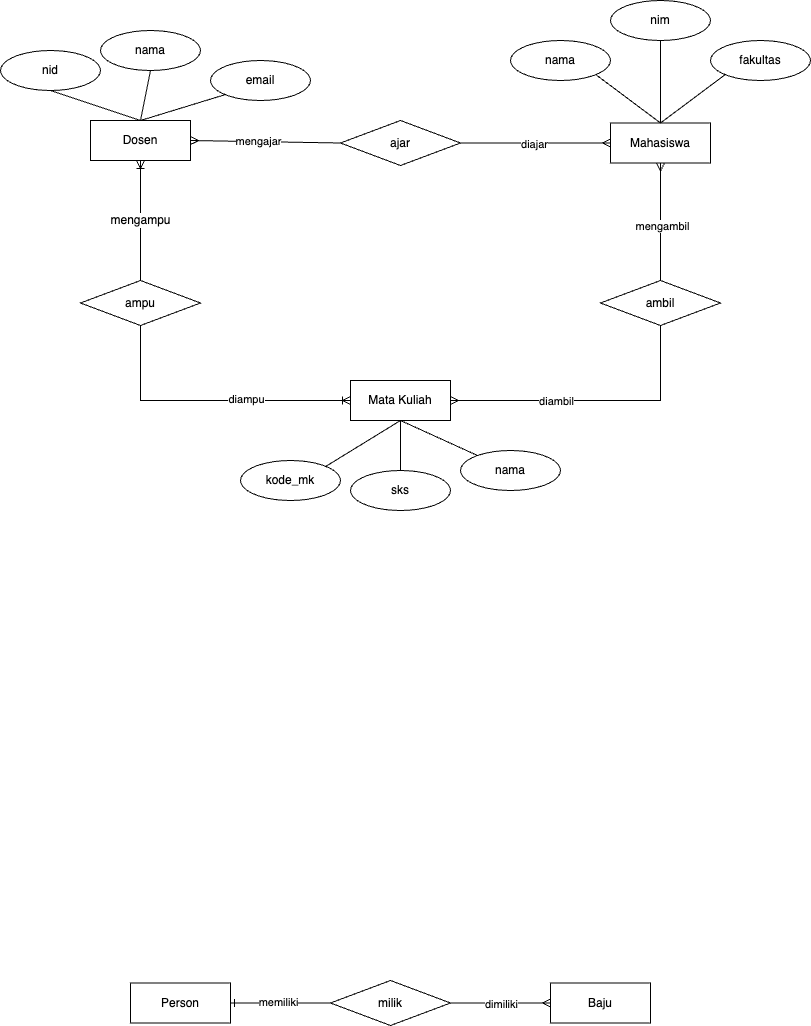

The diagram above was exported from draw.io. Its source (the exported page's mxGraphModel, read from the mxfile embedded in the PNG):
<mxGraphModel dx="990" dy="1302" grid="1" gridSize="10" guides="1" tooltips="1" connect="1" arrows="1" fold="1" page="0" pageScale="1" pageWidth="850" pageHeight="1100" math="0" shadow="0">
  <root>
    <mxCell id="0" />
    <mxCell id="1" parent="0" />
    <mxCell id="xItyrkvqAnXGr41E5UYZ-3" value="Person" style="whiteSpace=wrap;html=1;align=center;" parent="1" vertex="1">
      <mxGeometry x="140" y="952.5" width="100" height="40" as="geometry" />
    </mxCell>
    <mxCell id="xItyrkvqAnXGr41E5UYZ-4" value="Mahasiswa" style="whiteSpace=wrap;html=1;align=center;" parent="1" vertex="1">
      <mxGeometry x="620" y="92.5" width="100" height="40" as="geometry" />
    </mxCell>
    <mxCell id="xItyrkvqAnXGr41E5UYZ-5" value="Dosen" style="whiteSpace=wrap;html=1;align=center;" parent="1" vertex="1">
      <mxGeometry x="100" y="90" width="100" height="40" as="geometry" />
    </mxCell>
    <mxCell id="xItyrkvqAnXGr41E5UYZ-6" value="Mata Kuliah" style="whiteSpace=wrap;html=1;align=center;" parent="1" vertex="1">
      <mxGeometry x="360" y="350" width="100" height="40" as="geometry" />
    </mxCell>
    <mxCell id="xItyrkvqAnXGr41E5UYZ-12" value="ajar" style="shape=rhombus;perimeter=rhombusPerimeter;whiteSpace=wrap;html=1;align=center;" parent="1" vertex="1">
      <mxGeometry x="350" y="90" width="120" height="45" as="geometry" />
    </mxCell>
    <mxCell id="xItyrkvqAnXGr41E5UYZ-16" value="ampu" style="shape=rhombus;perimeter=rhombusPerimeter;whiteSpace=wrap;html=1;align=center;" parent="1" vertex="1">
      <mxGeometry x="90" y="250" width="120" height="45" as="geometry" />
    </mxCell>
    <mxCell id="xItyrkvqAnXGr41E5UYZ-18" value="mengampu" style="fontSize=12;html=1;endArrow=ERoneToMany;rounded=0;entryX=0.5;entryY=1;entryDx=0;entryDy=0;exitX=0.5;exitY=0;exitDx=0;exitDy=0;" parent="1" source="xItyrkvqAnXGr41E5UYZ-16" target="xItyrkvqAnXGr41E5UYZ-5" edge="1">
      <mxGeometry width="100" height="100" relative="1" as="geometry">
        <mxPoint x="150" y="390" as="sourcePoint" />
        <mxPoint x="150" y="260" as="targetPoint" />
      </mxGeometry>
    </mxCell>
    <mxCell id="xItyrkvqAnXGr41E5UYZ-19" value="" style="fontSize=12;html=1;endArrow=ERoneToMany;rounded=0;entryX=0;entryY=0.5;entryDx=0;entryDy=0;exitX=0.5;exitY=1;exitDx=0;exitDy=0;" parent="1" source="xItyrkvqAnXGr41E5UYZ-16" target="xItyrkvqAnXGr41E5UYZ-6" edge="1">
      <mxGeometry width="100" height="100" relative="1" as="geometry">
        <mxPoint x="180" y="447" as="sourcePoint" />
        <mxPoint x="260" y="446.5" as="targetPoint" />
        <Array as="points">
          <mxPoint x="150" y="370" />
        </Array>
      </mxGeometry>
    </mxCell>
    <mxCell id="xItyrkvqAnXGr41E5UYZ-28" value="diampu" style="edgeLabel;html=1;align=center;verticalAlign=middle;resizable=0;points=[];" parent="xItyrkvqAnXGr41E5UYZ-19" vertex="1" connectable="0">
      <mxGeometry x="0.2585" y="2" relative="1" as="geometry">
        <mxPoint as="offset" />
      </mxGeometry>
    </mxCell>
    <mxCell id="xItyrkvqAnXGr41E5UYZ-20" value="ambil" style="shape=rhombus;perimeter=rhombusPerimeter;whiteSpace=wrap;html=1;align=center;" parent="1" vertex="1">
      <mxGeometry x="610" y="250" width="120" height="45" as="geometry" />
    </mxCell>
    <mxCell id="xItyrkvqAnXGr41E5UYZ-22" value="" style="fontSize=12;html=1;endArrow=ERmany;rounded=0;entryX=0.5;entryY=1;entryDx=0;entryDy=0;exitX=0.5;exitY=0;exitDx=0;exitDy=0;" parent="1" source="xItyrkvqAnXGr41E5UYZ-20" target="xItyrkvqAnXGr41E5UYZ-4" edge="1">
      <mxGeometry width="100" height="100" relative="1" as="geometry">
        <mxPoint x="650" y="345" as="sourcePoint" />
        <mxPoint x="750" y="245" as="targetPoint" />
      </mxGeometry>
    </mxCell>
    <mxCell id="xItyrkvqAnXGr41E5UYZ-30" value="mengambil" style="edgeLabel;html=1;align=center;verticalAlign=middle;resizable=0;points=[];" parent="xItyrkvqAnXGr41E5UYZ-22" vertex="1" connectable="0">
      <mxGeometry x="-0.066" y="-1" relative="1" as="geometry">
        <mxPoint as="offset" />
      </mxGeometry>
    </mxCell>
    <mxCell id="xItyrkvqAnXGr41E5UYZ-23" value="" style="fontSize=12;html=1;endArrow=ERmany;rounded=0;entryX=1;entryY=0.5;entryDx=0;entryDy=0;exitX=0.5;exitY=1;exitDx=0;exitDy=0;" parent="1" source="xItyrkvqAnXGr41E5UYZ-20" target="xItyrkvqAnXGr41E5UYZ-6" edge="1">
      <mxGeometry width="100" height="100" relative="1" as="geometry">
        <mxPoint x="530" y="437" as="sourcePoint" />
        <mxPoint x="530" y="380" as="targetPoint" />
        <Array as="points">
          <mxPoint x="670" y="370" />
        </Array>
      </mxGeometry>
    </mxCell>
    <mxCell id="xItyrkvqAnXGr41E5UYZ-29" value="diambil" style="edgeLabel;html=1;align=center;verticalAlign=middle;resizable=0;points=[];" parent="xItyrkvqAnXGr41E5UYZ-23" vertex="1" connectable="0">
      <mxGeometry x="0.2578" relative="1" as="geometry">
        <mxPoint as="offset" />
      </mxGeometry>
    </mxCell>
    <mxCell id="xItyrkvqAnXGr41E5UYZ-24" value="" style="fontSize=12;html=1;endArrow=ERmany;rounded=0;entryX=1;entryY=0.5;entryDx=0;entryDy=0;exitX=0;exitY=0.5;exitDx=0;exitDy=0;" parent="1" source="xItyrkvqAnXGr41E5UYZ-12" target="xItyrkvqAnXGr41E5UYZ-5" edge="1">
      <mxGeometry width="100" height="100" relative="1" as="geometry">
        <mxPoint x="390" y="235" as="sourcePoint" />
        <mxPoint x="390" y="178" as="targetPoint" />
      </mxGeometry>
    </mxCell>
    <mxCell id="xItyrkvqAnXGr41E5UYZ-26" value="mengajar" style="edgeLabel;html=1;align=center;verticalAlign=middle;resizable=0;points=[];" parent="xItyrkvqAnXGr41E5UYZ-24" vertex="1" connectable="0">
      <mxGeometry x="0.1219" y="-1" relative="1" as="geometry">
        <mxPoint as="offset" />
      </mxGeometry>
    </mxCell>
    <mxCell id="xItyrkvqAnXGr41E5UYZ-25" value="" style="fontSize=12;html=1;endArrow=ERmany;rounded=0;entryX=0;entryY=0.5;entryDx=0;entryDy=0;exitX=1;exitY=0.5;exitDx=0;exitDy=0;" parent="1" source="xItyrkvqAnXGr41E5UYZ-12" target="xItyrkvqAnXGr41E5UYZ-4" edge="1">
      <mxGeometry width="100" height="100" relative="1" as="geometry">
        <mxPoint x="490" y="190" as="sourcePoint" />
        <mxPoint x="440" y="190" as="targetPoint" />
      </mxGeometry>
    </mxCell>
    <mxCell id="xItyrkvqAnXGr41E5UYZ-27" value="diajar" style="edgeLabel;html=1;align=center;verticalAlign=middle;resizable=0;points=[];" parent="xItyrkvqAnXGr41E5UYZ-25" vertex="1" connectable="0">
      <mxGeometry x="-0.0152" y="-1" relative="1" as="geometry">
        <mxPoint as="offset" />
      </mxGeometry>
    </mxCell>
    <mxCell id="xItyrkvqAnXGr41E5UYZ-270" value="Baju" style="whiteSpace=wrap;html=1;align=center;" parent="1" vertex="1">
      <mxGeometry x="560" y="952.5" width="100" height="40" as="geometry" />
    </mxCell>
    <mxCell id="xItyrkvqAnXGr41E5UYZ-271" value="milik" style="shape=rhombus;perimeter=rhombusPerimeter;whiteSpace=wrap;html=1;align=center;" parent="1" vertex="1">
      <mxGeometry x="340" y="950" width="120" height="45" as="geometry" />
    </mxCell>
    <mxCell id="xItyrkvqAnXGr41E5UYZ-272" value="" style="fontSize=12;html=1;endArrow=ERone;endFill=1;rounded=0;entryX=1;entryY=0.5;entryDx=0;entryDy=0;" parent="1" source="xItyrkvqAnXGr41E5UYZ-271" target="xItyrkvqAnXGr41E5UYZ-3" edge="1">
      <mxGeometry width="100" height="100" relative="1" as="geometry">
        <mxPoint x="520" y="892.5" as="sourcePoint" />
        <mxPoint x="420" y="832.5" as="targetPoint" />
      </mxGeometry>
    </mxCell>
    <mxCell id="xItyrkvqAnXGr41E5UYZ-275" value="memiliki" style="edgeLabel;html=1;align=center;verticalAlign=middle;resizable=0;points=[];" parent="xItyrkvqAnXGr41E5UYZ-272" vertex="1" connectable="0">
      <mxGeometry x="0.0752" y="-1" relative="1" as="geometry">
        <mxPoint as="offset" />
      </mxGeometry>
    </mxCell>
    <mxCell id="xItyrkvqAnXGr41E5UYZ-274" value="" style="fontSize=12;html=1;endArrow=ERmany;rounded=0;exitX=1;exitY=0.5;exitDx=0;exitDy=0;" parent="1" source="xItyrkvqAnXGr41E5UYZ-271" edge="1">
      <mxGeometry width="100" height="100" relative="1" as="geometry">
        <mxPoint x="460" y="1072.5" as="sourcePoint" />
        <mxPoint x="560" y="972.5" as="targetPoint" />
      </mxGeometry>
    </mxCell>
    <mxCell id="xItyrkvqAnXGr41E5UYZ-276" value="dimiliki" style="edgeLabel;html=1;align=center;verticalAlign=middle;resizable=0;points=[];" parent="xItyrkvqAnXGr41E5UYZ-274" vertex="1" connectable="0">
      <mxGeometry x="0.001" y="-1" relative="1" as="geometry">
        <mxPoint as="offset" />
      </mxGeometry>
    </mxCell>
    <mxCell id="xItyrkvqAnXGr41E5UYZ-278" value="kode_mk" style="ellipse;whiteSpace=wrap;html=1;align=center;" parent="1" vertex="1">
      <mxGeometry x="250" y="430" width="100" height="40" as="geometry" />
    </mxCell>
    <mxCell id="xItyrkvqAnXGr41E5UYZ-279" value="sks" style="ellipse;whiteSpace=wrap;html=1;align=center;" parent="1" vertex="1">
      <mxGeometry x="360" y="440" width="100" height="40" as="geometry" />
    </mxCell>
    <mxCell id="xItyrkvqAnXGr41E5UYZ-280" value="nama" style="ellipse;whiteSpace=wrap;html=1;align=center;" parent="1" vertex="1">
      <mxGeometry x="470" y="420" width="100" height="40" as="geometry" />
    </mxCell>
    <mxCell id="xItyrkvqAnXGr41E5UYZ-282" value="" style="endArrow=none;html=1;rounded=0;entryX=0.5;entryY=1;entryDx=0;entryDy=0;exitX=1;exitY=0;exitDx=0;exitDy=0;" parent="1" source="xItyrkvqAnXGr41E5UYZ-278" target="xItyrkvqAnXGr41E5UYZ-6" edge="1">
      <mxGeometry width="50" height="50" relative="1" as="geometry">
        <mxPoint x="510" y="690" as="sourcePoint" />
        <mxPoint x="560" y="640" as="targetPoint" />
      </mxGeometry>
    </mxCell>
    <mxCell id="xItyrkvqAnXGr41E5UYZ-283" value="" style="endArrow=none;html=1;rounded=0;entryX=0.5;entryY=1;entryDx=0;entryDy=0;exitX=0.5;exitY=0;exitDx=0;exitDy=0;" parent="1" source="xItyrkvqAnXGr41E5UYZ-279" target="xItyrkvqAnXGr41E5UYZ-6" edge="1">
      <mxGeometry width="50" height="50" relative="1" as="geometry">
        <mxPoint x="320" y="450" as="sourcePoint" />
        <mxPoint x="420" y="400" as="targetPoint" />
      </mxGeometry>
    </mxCell>
    <mxCell id="xItyrkvqAnXGr41E5UYZ-284" value="" style="endArrow=none;html=1;rounded=0;entryX=0.5;entryY=1;entryDx=0;entryDy=0;" parent="1" source="xItyrkvqAnXGr41E5UYZ-280" target="xItyrkvqAnXGr41E5UYZ-6" edge="1">
      <mxGeometry width="50" height="50" relative="1" as="geometry">
        <mxPoint x="330" y="460" as="sourcePoint" />
        <mxPoint x="430" y="410" as="targetPoint" />
      </mxGeometry>
    </mxCell>
    <mxCell id="xItyrkvqAnXGr41E5UYZ-285" value="nama" style="ellipse;whiteSpace=wrap;html=1;align=center;" parent="1" vertex="1">
      <mxGeometry x="520" y="10" width="100" height="40" as="geometry" />
    </mxCell>
    <mxCell id="xItyrkvqAnXGr41E5UYZ-286" value="nim" style="ellipse;whiteSpace=wrap;html=1;align=center;" parent="1" vertex="1">
      <mxGeometry x="620" y="-30" width="100" height="40" as="geometry" />
    </mxCell>
    <mxCell id="xItyrkvqAnXGr41E5UYZ-287" value="fakultas" style="ellipse;whiteSpace=wrap;html=1;align=center;" parent="1" vertex="1">
      <mxGeometry x="720" y="10" width="100" height="40" as="geometry" />
    </mxCell>
    <mxCell id="xItyrkvqAnXGr41E5UYZ-288" value="nid" style="ellipse;whiteSpace=wrap;html=1;align=center;" parent="1" vertex="1">
      <mxGeometry x="10" y="20" width="100" height="40" as="geometry" />
    </mxCell>
    <mxCell id="xItyrkvqAnXGr41E5UYZ-289" value="nama" style="ellipse;whiteSpace=wrap;html=1;align=center;" parent="1" vertex="1">
      <mxGeometry x="110" width="100" height="40" as="geometry" />
    </mxCell>
    <mxCell id="xItyrkvqAnXGr41E5UYZ-290" value="" style="endArrow=none;html=1;rounded=0;entryX=0.5;entryY=1;entryDx=0;entryDy=0;exitX=0.5;exitY=0;exitDx=0;exitDy=0;" parent="1" source="xItyrkvqAnXGr41E5UYZ-5" target="xItyrkvqAnXGr41E5UYZ-288" edge="1">
      <mxGeometry width="50" height="50" relative="1" as="geometry">
        <mxPoint x="-10" y="56" as="sourcePoint" />
        <mxPoint x="65" y="10" as="targetPoint" />
      </mxGeometry>
    </mxCell>
    <mxCell id="xItyrkvqAnXGr41E5UYZ-291" value="" style="endArrow=none;html=1;rounded=0;entryX=0.5;entryY=1;entryDx=0;entryDy=0;exitX=0.5;exitY=0;exitDx=0;exitDy=0;" parent="1" source="xItyrkvqAnXGr41E5UYZ-5" target="xItyrkvqAnXGr41E5UYZ-289" edge="1">
      <mxGeometry width="50" height="50" relative="1" as="geometry">
        <mxPoint x="210" y="66" as="sourcePoint" />
        <mxPoint x="285" y="20" as="targetPoint" />
      </mxGeometry>
    </mxCell>
    <mxCell id="xItyrkvqAnXGr41E5UYZ-292" value="" style="endArrow=none;html=1;rounded=0;exitX=0.5;exitY=0;exitDx=0;exitDy=0;entryX=0.5;entryY=1;entryDx=0;entryDy=0;" parent="1" source="xItyrkvqAnXGr41E5UYZ-4" target="xItyrkvqAnXGr41E5UYZ-286" edge="1">
      <mxGeometry width="50" height="50" relative="1" as="geometry">
        <mxPoint x="650" y="100" as="sourcePoint" />
        <mxPoint x="650" y="60" as="targetPoint" />
      </mxGeometry>
    </mxCell>
    <mxCell id="xItyrkvqAnXGr41E5UYZ-293" value="" style="endArrow=none;html=1;rounded=0;exitX=0.5;exitY=0;exitDx=0;exitDy=0;entryX=0;entryY=1;entryDx=0;entryDy=0;" parent="1" source="xItyrkvqAnXGr41E5UYZ-4" target="xItyrkvqAnXGr41E5UYZ-287" edge="1">
      <mxGeometry width="50" height="50" relative="1" as="geometry">
        <mxPoint x="680" y="103" as="sourcePoint" />
        <mxPoint x="720" y="50" as="targetPoint" />
      </mxGeometry>
    </mxCell>
    <mxCell id="xItyrkvqAnXGr41E5UYZ-294" value="" style="endArrow=none;html=1;rounded=0;exitX=1;exitY=1;exitDx=0;exitDy=0;entryX=0.5;entryY=0;entryDx=0;entryDy=0;" parent="1" source="xItyrkvqAnXGr41E5UYZ-285" target="xItyrkvqAnXGr41E5UYZ-4" edge="1">
      <mxGeometry width="50" height="50" relative="1" as="geometry">
        <mxPoint x="680" y="103" as="sourcePoint" />
        <mxPoint x="795" y="84" as="targetPoint" />
      </mxGeometry>
    </mxCell>
    <mxCell id="UCGnxIK9quT5sh4eh576-1" value="email" style="ellipse;whiteSpace=wrap;html=1;align=center;" parent="1" vertex="1">
      <mxGeometry x="220" y="30" width="100" height="40" as="geometry" />
    </mxCell>
    <mxCell id="UCGnxIK9quT5sh4eh576-2" value="" style="endArrow=none;html=1;rounded=0;entryX=0;entryY=1;entryDx=0;entryDy=0;exitX=0.5;exitY=0;exitDx=0;exitDy=0;" parent="1" source="xItyrkvqAnXGr41E5UYZ-5" target="UCGnxIK9quT5sh4eh576-1" edge="1">
      <mxGeometry width="50" height="50" relative="1" as="geometry">
        <mxPoint x="210" y="70" as="sourcePoint" />
        <mxPoint x="220" y="40" as="targetPoint" />
      </mxGeometry>
    </mxCell>
  </root>
</mxGraphModel>